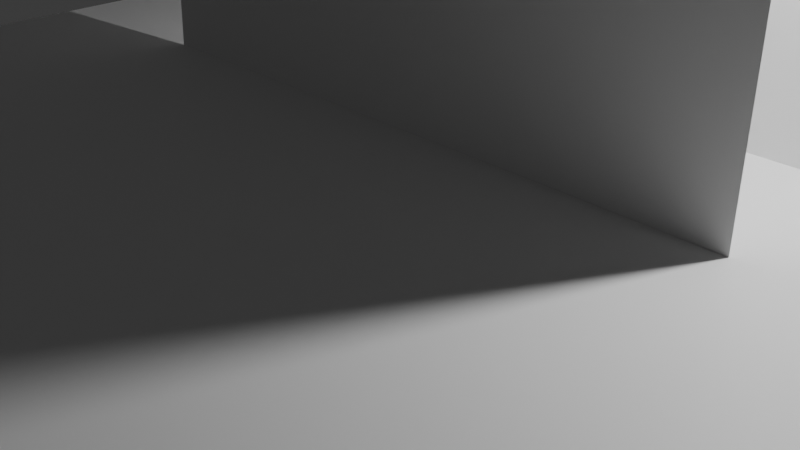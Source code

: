 # Source: stage5.blend  (saved by Blender 4.1.23; exported with 4.5.12 LTS)
import bpy
from mathutils import Matrix  # noqa: F401  (used for matrix-valued properties, if any)

bpy.ops.wm.read_factory_settings(use_empty=True)
scene = bpy.context.scene
scene.name = 'Scene'

# ---- collections
col_collection = bpy.data.collections.new('Collection'); scene.collection.children.link(col_collection)

# ---- materials (node trees are filled in below, after node groups)
mat_material = bpy.data.materials.new('Material')
mat_material.alpha_threshold = 0.0
mat_material.use_transparent_shadow = False
mat_material.roughness = 0.5
mat_material.line_color = (0.0, 0.0, 0.0, 1.0)

# ---- material node trees
mat_material.use_nodes = True; mat_material.node_tree.nodes.clear()
_N = mat_material.node_tree.nodes; _L = mat_material.node_tree.links
n0 = _N.new('ShaderNodeOutputMaterial'); n0.name = 'Material Output'; n0.location = (300, 300)
n1 = _N.new('ShaderNodeBsdfPrincipled'); n1.name = 'Principled BSDF'; n1.location = (10, 300)
n1.inputs[3].default_value = 1.45
_L.new(n1.outputs[0], n0.inputs[0])
n0.is_active_output = True

# ---- world
world_world = bpy.data.worlds.new('World'); scene.world = world_world
world_world.use_nodes = True; world_world.node_tree.nodes.clear()
_N = world_world.node_tree.nodes; _L = world_world.node_tree.links
n0 = _N.new('ShaderNodeOutputWorld'); n0.name = 'World Output'; n0.location = (300, 300)
n1 = _N.new('ShaderNodeBackground'); n1.name = 'Background'; n1.location = (10, 300)
n1.inputs[0].default_value = (0.05088, 0.05088, 0.05088, 1.0)
_L.new(n1.outputs[0], n0.inputs[0])
n0.is_active_output = True
world_world.color = (0.05088, 0.05088, 0.05088)
world_world.use_sun_shadow = False
world_world.sun_shadow_jitter_overblur = 0.0

# ---- cameras
cam_camera = bpy.data.cameras.new('Camera')
cam_camera.clip_end = 100.0
cam_camera.ortho_scale = 7.314

# ---- lights
light_light = bpy.data.lights.new('Light', 'POINT')
light_light.transmission_factor = 0.0
light_light.energy = 1000.0
light_light.shadow_soft_size = 0.1
light_light.shadow_maximum_resolution = 0.006
light_light.use_absolute_resolution = True

# ---- meshes
me_x = bpy.data.meshes.new('立方体')
me_x.from_pydata([(-5.177, -1.0, -1.0), (-5.177, -1.0, 2.808), (-5.177, 1.0, -1.0), (-5.177, 1.0, 2.808), (4.468, -1.0, -1.0), (4.468, -1.0, 2.808), (4.468, 1.0, -1.0), (4.468, 1.0, 2.808), (2.125, 1.0, -0.6797), (1.842, 1.0, 0.9925), (0.6582, 1.0, 1.728), (-1.158, 1.0, 1.695), (-1.901, 1.0, 0.7859), (-1.827, 1.0, -0.7586), (-2.72, -1.0, -0.7368), (-2.548, -1.0, 1.812), (0.8095, -1.0, 2.234), (2.162, -1.0, -0.7019), (6.865, 3.246, -0.7489), (6.865, 3.246, -2.749), (6.865, -8.955, -0.7489), (6.865, -8.955, -2.749), (-6.148, 3.246, -0.7489), (-6.148, 3.246, -2.749), (-6.148, -8.955, -0.7489), (-6.148, -8.955, -2.749)], [], [(0, 1, 3, 2), (2, 12, 13, 8, 6), (6, 7, 5, 4), (4, 17, 14, 0), (2, 6, 4, 0), (7, 3, 1, 5), (6, 8, 9, 10, 11, 12, 2, 3, 7), (0, 14, 15, 16, 17, 4, 5, 1), (18, 22, 24, 20), (21, 20, 24, 25), (25, 24, 22, 23), (23, 19, 21, 25), (19, 18, 20, 21), (23, 22, 18, 19)])
_uv = me_x.uv_layers.new(name='UVマップ')
_uv.uv.foreach_set('vector', [0.375, 0.0, 0.625, 0.0, 0.625, 0.25, 0.375, 0.25, 0.375, 0.25, 0.4922, 0.3349, 0.3908, 0.3368, 0.396, 0.4393, 0.375, 0.5, 0.375, 0.5, 0.625, 0.5, 0.625, 0.75, 0.375, 0.75, 0.375, 0.75, 0.3946, 0.8098, 0.3923, 0.9363, 0.375, 1.0, 0.125, 0.5, 0.375, 0.5, 0.375, 0.75, 0.125, 0.75, 0.625, 0.5, 0.875, 0.5, 0.875, 0.75, 0.625, 0.75, 0.375, 0.5, 0.396, 0.4393, 0.5058, 0.4319, 0.5541, 0.4013, 0.5519, 0.3542, 0.4922, 0.3349, 0.375, 0.25, 0.625, 0.25, 0.625, 0.5, 0.375, 1.0, 0.3923, 0.9363, 0.5596, 0.9318, 0.5873, 0.8448, 0.3946, 0.8098, 0.375, 0.75, 0.625, 0.75, 0.625, 1.0, 0.0, 0.0, 0.0, 0.0, 0.0, 0.0, 0.0, 0.0, 0.0, 0.0, 0.0, 0.0, 0.0, 0.0, 0.0, 0.0, 0.0, 0.0, 0.0, 0.0, 0.0, 0.0, 0.0, 0.0, 0.0, 0.0, 0.0, 0.0, 0.0, 0.0, 0.0, 0.0, 0.0, 0.0, 0.0, 0.0, 0.0, 0.0, 0.0, 0.0, 0.0, 0.0, 0.0, 0.0, 0.0, 0.0, 0.0, 0.0])
_uv.active_render = True
_uv = me_x.uv_layers.new(name='UVMap')
_uv.uv.foreach_set('vector', [0.0, 0.0, 0.0, 0.0, 0.0, 0.0, 0.0, 0.0, 0.0, 0.0, 0.0, 0.0, 0.0, 0.0, 0.0, 0.0, 0.0, 0.0, 0.0, 0.0, 0.0, 0.0, 0.0, 0.0, 0.0, 0.0, 0.0, 0.0, 0.0, 0.0, 0.0, 0.0, 0.0, 0.0, 0.0, 0.0, 0.0, 0.0, 0.0, 0.0, 0.0, 0.0, 0.0, 0.0, 0.0, 0.0, 0.0, 0.0, 0.0, 0.0, 0.0, 0.0, 0.0, 0.0, 0.0, 0.0, 0.0, 0.0, 0.0, 0.0, 0.0, 0.0, 0.0, 0.0, 0.0, 0.0, 0.0, 0.0, 0.0, 0.0, 0.0, 0.0, 0.0, 0.0, 0.0, 0.0, 0.0, 0.0, 0.0, 0.0, 0.0, 0.0, 0.0, 0.0, 0.625, 0.5, 0.875, 0.5, 0.875, 0.75, 0.625, 0.75, 0.375, 0.75, 0.625, 0.75, 0.625, 1.0, 0.375, 1.0, 0.375, 0.0, 0.625, 0.0, 0.625, 0.25, 0.375, 0.25, 0.125, 0.5, 0.375, 0.5, 0.375, 0.75, 0.125, 0.75, 0.375, 0.5, 0.625, 0.5, 0.625, 0.75, 0.375, 0.75, 0.375, 0.25, 0.625, 0.25, 0.625, 0.5, 0.375, 0.5])
me_x.materials.append(mat_material)
me_x.update()
me_x_1 = bpy.data.meshes.new('平面')
me_x_1.from_pydata([(-1.0, -1.0, 0.0), (1.0, -1.0, 0.0), (-1.0, 1.0, 0.0), (1.0, 1.0, 0.0)], [], [(0, 1, 3, 2)])
_uv = me_x_1.uv_layers.new(name='UVマップ')
_uv.uv.foreach_set('vector', [0.0, 0.0, 1.0, 0.0, 1.0, 1.0, 0.0, 1.0])
me_x_1.update()

# ---- objects
ob_light = bpy.data.objects.new('Light', light_light)
ob_camera = bpy.data.objects.new('Camera', cam_camera)
ob_x = bpy.data.objects.new('立方体', me_x)
ob_x_1 = bpy.data.objects.new('平面', me_x_1)

# ---- transforms, parenting, visibility, modifiers, constraints
ob_light.location = (4.076, 1.005, 5.904)
ob_light.rotation_euler = (0.6503, 0.05522, 1.866)
ob_light.lock_rotations_4d = False
ob_light.empty_display_type = 'ARROWS'
ob_light.color = (0.0, 0.0, 0.0, 0.0)
ob_light.lineart.crease_threshold = 0.0
ob_camera.location = (7.359, -6.926, 4.958)
ob_camera.rotation_euler = (1.109, 0.0, 0.8149)
ob_camera.lock_rotations_4d = False
ob_camera.empty_display_type = 'ARROWS'
ob_camera.color = (0.0, 0.0, 0.0, 0.0)
ob_camera.display_type = 'WIRE'
ob_camera.lineart.crease_threshold = 0.0
ob_x.location = (0.21, 2.876, 1.749)
ob_x_1.location = (0.0, 0.0, 2.672)
ob_x_1.rotation_euler = (1.544, -0.0, 0.0)
ob_x_1.scale = (3.678, 3.678, 3.678)

# ---- collection membership
col_collection.objects.link(ob_light)
col_collection.objects.link(ob_camera)
col_collection.objects.link(ob_x)
col_collection.objects.link(ob_x_1)

# ---- scene / render settings (as saved in the file)
scene.camera = ob_camera
scene.frame_start = 1; scene.frame_end = 250; scene.frame_set(1)
scene.render.engine = 'BLENDER_EEVEE_NEXT'
scene.cycles.sampling_pattern = 'TABULATED_SOBOL'
scene.eevee.ray_tracing_options.trace_max_roughness = 0.0
bpy.context.view_layer.update()
